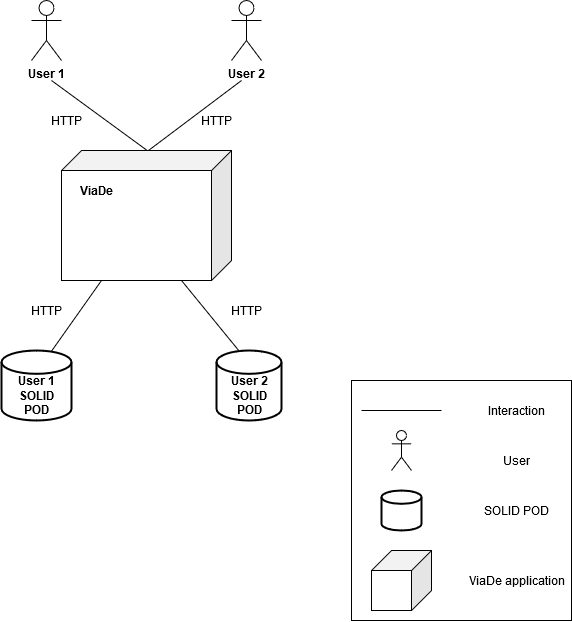

The diagram above was exported from draw.io. Its source (the exported page's mxGraphModel, read from the mxfile embedded in the PNG):
<mxGraphModel dx="1303" dy="720" grid="1" gridSize="10" guides="1" tooltips="1" connect="1" arrows="1" fold="1" page="1" pageScale="1" pageWidth="827" pageHeight="1169" math="0" shadow="0">
  <root>
    <mxCell id="0" />
    <mxCell id="1" parent="0" />
    <mxCell id="0kXkNBiSIqUF1e1caW1n-3" value="&lt;div&gt;&lt;b&gt;User 1&lt;/b&gt;&lt;/div&gt;" style="shape=umlActor;verticalLabelPosition=bottom;labelBackgroundColor=#ffffff;verticalAlign=top;html=1;" vertex="1" parent="1">
      <mxGeometry x="260" y="90" width="30" height="60" as="geometry" />
    </mxCell>
    <mxCell id="0kXkNBiSIqUF1e1caW1n-4" value="User 2" style="shape=umlActor;verticalLabelPosition=bottom;labelBackgroundColor=#ffffff;verticalAlign=top;html=1;align=center;fontStyle=1" vertex="1" parent="1">
      <mxGeometry x="460" y="90" width="30" height="60" as="geometry" />
    </mxCell>
    <mxCell id="0kXkNBiSIqUF1e1caW1n-12" value="" style="shape=cube;whiteSpace=wrap;html=1;boundedLbl=1;backgroundOutline=1;darkOpacity=0.05;darkOpacity2=0.1;align=center;direction=east;flipH=1;" vertex="1" parent="1">
      <mxGeometry x="290" y="240" width="170" height="130" as="geometry" />
    </mxCell>
    <mxCell id="0kXkNBiSIqUF1e1caW1n-13" value="" style="endArrow=none;html=1;exitX=0.497;exitY=-0.001;exitDx=0;exitDy=0;exitPerimeter=0;" edge="1" parent="1" source="0kXkNBiSIqUF1e1caW1n-12">
      <mxGeometry width="50" height="50" relative="1" as="geometry">
        <mxPoint x="375" y="239" as="sourcePoint" />
        <mxPoint x="280" y="170" as="targetPoint" />
      </mxGeometry>
    </mxCell>
    <mxCell id="0kXkNBiSIqUF1e1caW1n-14" value="" style="endArrow=none;html=1;" edge="1" parent="1">
      <mxGeometry width="50" height="50" relative="1" as="geometry">
        <mxPoint x="377" y="240" as="sourcePoint" />
        <mxPoint x="470" y="170" as="targetPoint" />
      </mxGeometry>
    </mxCell>
    <mxCell id="0kXkNBiSIqUF1e1caW1n-15" value="ViaDe" style="text;html=1;strokeColor=none;fillColor=none;align=center;verticalAlign=middle;whiteSpace=wrap;rounded=0;fontStyle=1" vertex="1" parent="1">
      <mxGeometry x="300" y="270" width="50" height="20" as="geometry" />
    </mxCell>
    <mxCell id="0kXkNBiSIqUF1e1caW1n-17" value="HTTP" style="text;html=1;align=center;verticalAlign=middle;resizable=0;points=[];autosize=1;" vertex="1" parent="1">
      <mxGeometry x="270" y="200" width="50" height="20" as="geometry" />
    </mxCell>
    <mxCell id="0kXkNBiSIqUF1e1caW1n-20" value="HTTP" style="text;html=1;align=center;verticalAlign=middle;resizable=0;points=[];autosize=1;" vertex="1" parent="1">
      <mxGeometry x="420" y="200" width="50" height="20" as="geometry" />
    </mxCell>
    <mxCell id="0kXkNBiSIqUF1e1caW1n-22" value="" style="strokeWidth=2;html=1;shape=mxgraph.flowchart.database;whiteSpace=wrap;align=center;" vertex="1" parent="1">
      <mxGeometry x="230" y="440" width="70" height="70" as="geometry" />
    </mxCell>
    <mxCell id="0kXkNBiSIqUF1e1caW1n-23" value="" style="strokeWidth=2;html=1;shape=mxgraph.flowchart.database;whiteSpace=wrap;align=center;" vertex="1" parent="1">
      <mxGeometry x="445" y="440" width="65" height="70" as="geometry" />
    </mxCell>
    <mxCell id="0kXkNBiSIqUF1e1caW1n-24" value="&lt;div&gt;User 1 &lt;br&gt;&lt;/div&gt;&lt;div&gt;SOLID &lt;br&gt;&lt;/div&gt;&lt;div&gt;POD&lt;/div&gt;" style="text;html=1;align=center;verticalAlign=middle;resizable=0;points=[];autosize=1;fontStyle=1" vertex="1" parent="1">
      <mxGeometry x="240" y="460" width="50" height="50" as="geometry" />
    </mxCell>
    <mxCell id="0kXkNBiSIqUF1e1caW1n-25" value="&lt;div&gt;User 2 &lt;br&gt;&lt;/div&gt;&lt;div&gt;SOLID &lt;br&gt;&lt;/div&gt;&lt;div&gt;POD&lt;/div&gt;" style="text;html=1;align=center;verticalAlign=middle;resizable=0;points=[];autosize=1;fontStyle=1" vertex="1" parent="1">
      <mxGeometry x="452.5" y="460" width="50" height="50" as="geometry" />
    </mxCell>
    <mxCell id="0kXkNBiSIqUF1e1caW1n-26" value="" style="endArrow=none;html=1;exitX=0.71;exitY=0.016;exitDx=0;exitDy=0;exitPerimeter=0;" edge="1" parent="1" source="0kXkNBiSIqUF1e1caW1n-22">
      <mxGeometry width="50" height="50" relative="1" as="geometry">
        <mxPoint x="280" y="438" as="sourcePoint" />
        <mxPoint x="330" y="370" as="targetPoint" />
      </mxGeometry>
    </mxCell>
    <mxCell id="0kXkNBiSIqUF1e1caW1n-27" value="" style="endArrow=none;html=1;exitX=0.345;exitY=0.004;exitDx=0;exitDy=0;exitPerimeter=0;" edge="1" parent="1" source="0kXkNBiSIqUF1e1caW1n-23">
      <mxGeometry width="50" height="50" relative="1" as="geometry">
        <mxPoint x="360" y="420" as="sourcePoint" />
        <mxPoint x="410" y="370" as="targetPoint" />
      </mxGeometry>
    </mxCell>
    <mxCell id="0kXkNBiSIqUF1e1caW1n-28" value="HTTP" style="text;html=1;align=center;verticalAlign=middle;resizable=0;points=[];autosize=1;" vertex="1" parent="1">
      <mxGeometry x="450" y="390" width="50" height="20" as="geometry" />
    </mxCell>
    <mxCell id="0kXkNBiSIqUF1e1caW1n-29" value="HTTP" style="text;html=1;align=center;verticalAlign=middle;resizable=0;points=[];autosize=1;" vertex="1" parent="1">
      <mxGeometry x="250" y="390" width="50" height="20" as="geometry" />
    </mxCell>
    <mxCell id="0kXkNBiSIqUF1e1caW1n-31" value="" style="rounded=0;whiteSpace=wrap;html=1;align=center;" vertex="1" parent="1">
      <mxGeometry x="580" y="470" width="220" height="240" as="geometry" />
    </mxCell>
    <mxCell id="0kXkNBiSIqUF1e1caW1n-32" value="" style="endArrow=none;html=1;" edge="1" parent="1">
      <mxGeometry width="50" height="50" relative="1" as="geometry">
        <mxPoint x="590" y="500" as="sourcePoint" />
        <mxPoint x="670" y="500" as="targetPoint" />
      </mxGeometry>
    </mxCell>
    <mxCell id="0kXkNBiSIqUF1e1caW1n-33" value="Interaction" style="text;html=1;align=center;verticalAlign=middle;resizable=0;points=[];autosize=1;" vertex="1" parent="1">
      <mxGeometry x="710" y="490" width="70" height="20" as="geometry" />
    </mxCell>
    <mxCell id="0kXkNBiSIqUF1e1caW1n-36" value="" style="shape=umlActor;verticalLabelPosition=bottom;labelBackgroundColor=#ffffff;verticalAlign=top;html=1;outlineConnect=0;align=center;" vertex="1" parent="1">
      <mxGeometry x="620" y="520" width="20" height="40" as="geometry" />
    </mxCell>
    <mxCell id="0kXkNBiSIqUF1e1caW1n-37" value="User" style="text;html=1;strokeColor=none;fillColor=none;align=center;verticalAlign=middle;whiteSpace=wrap;rounded=0;" vertex="1" parent="1">
      <mxGeometry x="725" y="540" width="40" height="20" as="geometry" />
    </mxCell>
    <mxCell id="0kXkNBiSIqUF1e1caW1n-41" value="" style="strokeWidth=2;html=1;shape=mxgraph.flowchart.database;whiteSpace=wrap;align=center;" vertex="1" parent="1">
      <mxGeometry x="610" y="580" width="40" height="40" as="geometry" />
    </mxCell>
    <mxCell id="0kXkNBiSIqUF1e1caW1n-42" value="SOLID POD" style="text;html=1;align=center;verticalAlign=middle;resizable=0;points=[];autosize=1;" vertex="1" parent="1">
      <mxGeometry x="705" y="590" width="80" height="20" as="geometry" />
    </mxCell>
    <mxCell id="0kXkNBiSIqUF1e1caW1n-43" value="" style="shape=cube;whiteSpace=wrap;html=1;boundedLbl=1;backgroundOutline=1;darkOpacity=0.05;darkOpacity2=0.1;align=center;direction=east;flipH=1;" vertex="1" parent="1">
      <mxGeometry x="600" y="640" width="60" height="60" as="geometry" />
    </mxCell>
    <mxCell id="0kXkNBiSIqUF1e1caW1n-44" value="ViaDe application" style="text;html=1;align=center;verticalAlign=middle;resizable=0;points=[];autosize=1;" vertex="1" parent="1">
      <mxGeometry x="690" y="660" width="110" height="20" as="geometry" />
    </mxCell>
  </root>
</mxGraphModel>